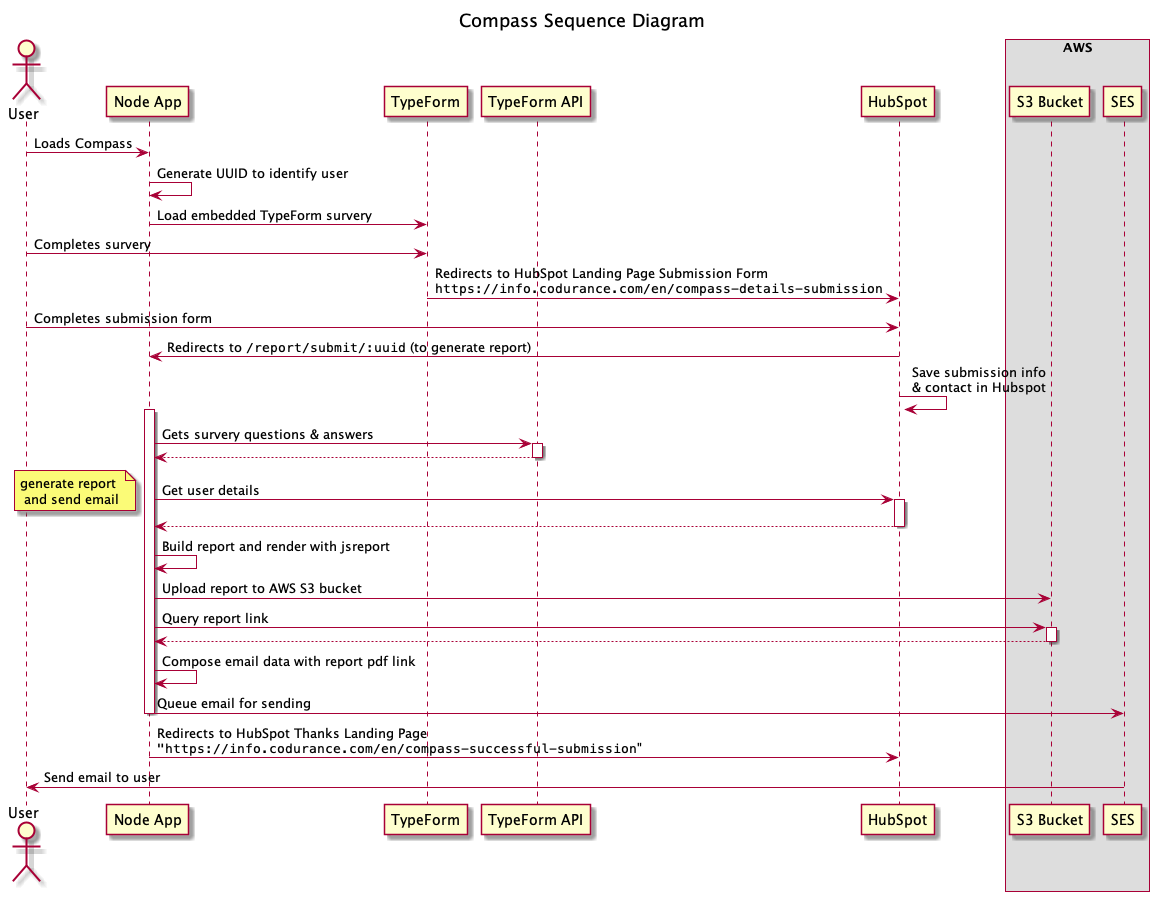

The diagram above was rendered by PlantUML. Its source (embedded in the PNG):
@startuml
skinparam BoxPadding 10
title Compass Sequence Diagram

actor "User"
participant "Node App" as NodeApp
participant "TypeForm" as TypeForm
participant "TypeForm API" as TypeFormApi
participant "HubSpot"
box AWS
participant "S3 Bucket" as s3
participant "SES"
end box
User -> NodeApp: Loads Compass
NodeApp -> NodeApp: Generate UUID to identify user
NodeApp -> TypeForm: Load embedded TypeForm survery
User -> TypeForm: Completes survery
TypeForm -> HubSpot: Redirects to HubSpot Landing Page Submission Form\n""https://info.codurance.com/en/compass-details-submission""
User -> HubSpot: Completes submission form
NodeApp <- HubSpot: Redirects to ""/report/submit/:uuid"" (to generate report)
HubSpot -> HubSpot: Save submission info \n& contact in Hubspot
activate NodeApp
NodeApp -> TypeFormApi: Gets survery questions & answers
activate TypeFormApi
NodeApp <--TypeFormApi
deactivate TypeFormApi
NodeApp -> HubSpot: Get user details
note left: generate report \n and send email 
activate HubSpot
NodeApp <-- HubSpot
deactivate HubSpot
NodeApp -> NodeApp: Build report and render with jsreport
NodeApp -> s3: Upload report to AWS S3 bucket
NodeApp -> s3: Query report link
activate s3
NodeApp <-- s3:
deactivate s3
NodeApp -> NodeApp: Compose email data with report pdf link
NodeApp -> SES: Queue email for sending
deactivate NodeApp
NodeApp -> HubSpot: Redirects to HubSpot Thanks Landing Page\n"""https://info.codurance.com/en/compass-successful-submission"""
SES -> User: Send email to user
@enduml